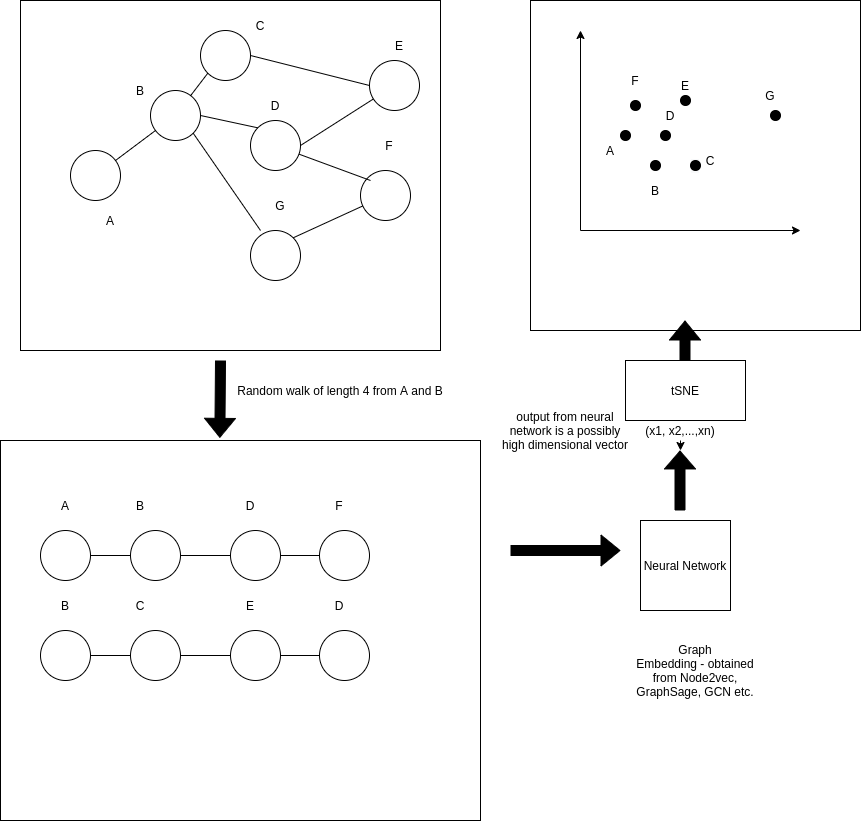

The diagram above was exported from draw.io. Its source (the exported page's mxGraphModel, read from the mxfile embedded in the PNG):
<mxGraphModel dx="984" dy="536" grid="1" gridSize="10" guides="1" tooltips="1" connect="1" arrows="1" fold="1" page="1" pageScale="1" pageWidth="827" pageHeight="1169" math="0" shadow="0">
  <root>
    <mxCell id="0" />
    <mxCell id="1" parent="0" />
    <mxCell id="pNMiqmwJfCYql_bu8MGO-79" value="" style="rounded=0;whiteSpace=wrap;html=1;fillColor=#FFFFFF;" parent="1" vertex="1">
      <mxGeometry x="20" y="450" width="480" height="380" as="geometry" />
    </mxCell>
    <mxCell id="pNMiqmwJfCYql_bu8MGO-21" value="&lt;meta charset=&quot;utf-8&quot;&gt;&lt;span style=&quot;color: rgb(0, 0, 0); font-family: helvetica; font-size: 12px; font-style: normal; font-weight: 400; letter-spacing: normal; text-align: center; text-indent: 0px; text-transform: none; word-spacing: 0px; background-color: rgb(248, 249, 250); display: inline; float: none;&quot;&gt;B&lt;/span&gt;" style="whiteSpace=wrap;html=1;aspect=fixed;" parent="1" vertex="1">
      <mxGeometry x="550" y="10" width="330" height="330" as="geometry" />
    </mxCell>
    <mxCell id="pNMiqmwJfCYql_bu8MGO-18" value="" style="rounded=0;whiteSpace=wrap;html=1;" parent="1" vertex="1">
      <mxGeometry x="40" y="10" width="420" height="350" as="geometry" />
    </mxCell>
    <mxCell id="pNMiqmwJfCYql_bu8MGO-1" value="" style="ellipse;whiteSpace=wrap;html=1;aspect=fixed;" parent="1" vertex="1">
      <mxGeometry x="170" y="100" width="50" height="50" as="geometry" />
    </mxCell>
    <mxCell id="pNMiqmwJfCYql_bu8MGO-2" value="" style="ellipse;whiteSpace=wrap;html=1;aspect=fixed;" parent="1" vertex="1">
      <mxGeometry x="90" y="160" width="50" height="50" as="geometry" />
    </mxCell>
    <mxCell id="pNMiqmwJfCYql_bu8MGO-3" value="" style="ellipse;whiteSpace=wrap;html=1;aspect=fixed;" parent="1" vertex="1">
      <mxGeometry x="220" y="40" width="50" height="50" as="geometry" />
    </mxCell>
    <mxCell id="pNMiqmwJfCYql_bu8MGO-4" value="" style="ellipse;whiteSpace=wrap;html=1;aspect=fixed;" parent="1" vertex="1">
      <mxGeometry x="380" y="180" width="50" height="50" as="geometry" />
    </mxCell>
    <mxCell id="pNMiqmwJfCYql_bu8MGO-5" value="" style="ellipse;whiteSpace=wrap;html=1;aspect=fixed;" parent="1" vertex="1">
      <mxGeometry x="270" y="130" width="50" height="50" as="geometry" />
    </mxCell>
    <mxCell id="pNMiqmwJfCYql_bu8MGO-6" value="" style="ellipse;whiteSpace=wrap;html=1;aspect=fixed;" parent="1" vertex="1">
      <mxGeometry x="270" y="240" width="50" height="50" as="geometry" />
    </mxCell>
    <mxCell id="pNMiqmwJfCYql_bu8MGO-7" value="" style="ellipse;whiteSpace=wrap;html=1;aspect=fixed;" parent="1" vertex="1">
      <mxGeometry x="389" y="70" width="50" height="50" as="geometry" />
    </mxCell>
    <mxCell id="pNMiqmwJfCYql_bu8MGO-9" value="" style="endArrow=none;html=1;" parent="1" source="pNMiqmwJfCYql_bu8MGO-2" target="pNMiqmwJfCYql_bu8MGO-1" edge="1">
      <mxGeometry width="50" height="50" relative="1" as="geometry">
        <mxPoint x="390" y="330" as="sourcePoint" />
        <mxPoint x="440" y="280" as="targetPoint" />
      </mxGeometry>
    </mxCell>
    <mxCell id="pNMiqmwJfCYql_bu8MGO-10" value="" style="endArrow=none;html=1;entryX=0;entryY=1;entryDx=0;entryDy=0;" parent="1" source="pNMiqmwJfCYql_bu8MGO-1" target="pNMiqmwJfCYql_bu8MGO-3" edge="1">
      <mxGeometry width="50" height="50" relative="1" as="geometry">
        <mxPoint x="240" y="220" as="sourcePoint" />
        <mxPoint x="290" y="170" as="targetPoint" />
      </mxGeometry>
    </mxCell>
    <mxCell id="pNMiqmwJfCYql_bu8MGO-12" value="" style="endArrow=none;html=1;exitX=1;exitY=0;exitDx=0;exitDy=0;entryX=0.048;entryY=0.708;entryDx=0;entryDy=0;entryPerimeter=0;" parent="1" source="pNMiqmwJfCYql_bu8MGO-6" target="pNMiqmwJfCYql_bu8MGO-4" edge="1">
      <mxGeometry width="50" height="50" relative="1" as="geometry">
        <mxPoint x="390" y="300" as="sourcePoint" />
        <mxPoint x="440" y="250" as="targetPoint" />
      </mxGeometry>
    </mxCell>
    <mxCell id="pNMiqmwJfCYql_bu8MGO-13" value="" style="endArrow=none;html=1;" parent="1" source="pNMiqmwJfCYql_bu8MGO-5" edge="1">
      <mxGeometry width="50" height="50" relative="1" as="geometry">
        <mxPoint x="390" y="300" as="sourcePoint" />
        <mxPoint x="390" y="190" as="targetPoint" />
      </mxGeometry>
    </mxCell>
    <mxCell id="pNMiqmwJfCYql_bu8MGO-14" value="" style="endArrow=none;html=1;exitX=1;exitY=0.5;exitDx=0;exitDy=0;entryX=0;entryY=0.5;entryDx=0;entryDy=0;" parent="1" source="pNMiqmwJfCYql_bu8MGO-3" target="pNMiqmwJfCYql_bu8MGO-7" edge="1">
      <mxGeometry width="50" height="50" relative="1" as="geometry">
        <mxPoint x="390" y="300" as="sourcePoint" />
        <mxPoint x="440" y="250" as="targetPoint" />
      </mxGeometry>
    </mxCell>
    <mxCell id="pNMiqmwJfCYql_bu8MGO-15" value="" style="endArrow=none;html=1;exitX=1;exitY=0.5;exitDx=0;exitDy=0;" parent="1" source="pNMiqmwJfCYql_bu8MGO-5" target="pNMiqmwJfCYql_bu8MGO-7" edge="1">
      <mxGeometry width="50" height="50" relative="1" as="geometry">
        <mxPoint x="320" y="170" as="sourcePoint" />
        <mxPoint x="440" y="250" as="targetPoint" />
      </mxGeometry>
    </mxCell>
    <mxCell id="pNMiqmwJfCYql_bu8MGO-16" value="" style="endArrow=none;html=1;exitX=1;exitY=1;exitDx=0;exitDy=0;entryX=0.2;entryY=0;entryDx=0;entryDy=0;entryPerimeter=0;" parent="1" source="pNMiqmwJfCYql_bu8MGO-1" target="pNMiqmwJfCYql_bu8MGO-6" edge="1">
      <mxGeometry width="50" height="50" relative="1" as="geometry">
        <mxPoint x="390" y="300" as="sourcePoint" />
        <mxPoint x="440" y="250" as="targetPoint" />
      </mxGeometry>
    </mxCell>
    <mxCell id="pNMiqmwJfCYql_bu8MGO-17" value="" style="endArrow=none;html=1;exitX=1;exitY=0.5;exitDx=0;exitDy=0;entryX=0;entryY=0;entryDx=0;entryDy=0;" parent="1" source="pNMiqmwJfCYql_bu8MGO-1" target="pNMiqmwJfCYql_bu8MGO-5" edge="1">
      <mxGeometry width="50" height="50" relative="1" as="geometry">
        <mxPoint x="390" y="300" as="sourcePoint" />
        <mxPoint x="440" y="250" as="targetPoint" />
      </mxGeometry>
    </mxCell>
    <mxCell id="pNMiqmwJfCYql_bu8MGO-19" value="" style="endArrow=classic;html=1;" parent="1" edge="1">
      <mxGeometry width="50" height="50" relative="1" as="geometry">
        <mxPoint x="600" y="240" as="sourcePoint" />
        <mxPoint x="600" y="40" as="targetPoint" />
      </mxGeometry>
    </mxCell>
    <mxCell id="pNMiqmwJfCYql_bu8MGO-20" value="" style="endArrow=classic;html=1;" parent="1" edge="1">
      <mxGeometry width="50" height="50" relative="1" as="geometry">
        <mxPoint x="600" y="240" as="sourcePoint" />
        <mxPoint x="820" y="240" as="targetPoint" />
      </mxGeometry>
    </mxCell>
    <mxCell id="pNMiqmwJfCYql_bu8MGO-22" value="F" style="text;html=1;strokeColor=none;fillColor=none;align=center;verticalAlign=middle;whiteSpace=wrap;rounded=0;" parent="1" vertex="1">
      <mxGeometry x="389" y="150" width="40" height="10" as="geometry" />
    </mxCell>
    <mxCell id="pNMiqmwJfCYql_bu8MGO-23" value="A" style="text;html=1;strokeColor=none;fillColor=none;align=center;verticalAlign=middle;whiteSpace=wrap;rounded=0;" parent="1" vertex="1">
      <mxGeometry x="110" y="220" width="40" height="20" as="geometry" />
    </mxCell>
    <mxCell id="pNMiqmwJfCYql_bu8MGO-25" value="B" style="text;html=1;strokeColor=none;fillColor=none;align=center;verticalAlign=middle;whiteSpace=wrap;rounded=0;" parent="1" vertex="1">
      <mxGeometry x="140" y="90" width="40" height="20" as="geometry" />
    </mxCell>
    <mxCell id="pNMiqmwJfCYql_bu8MGO-26" value="C" style="text;html=1;strokeColor=none;fillColor=none;align=center;verticalAlign=middle;whiteSpace=wrap;rounded=0;" parent="1" vertex="1">
      <mxGeometry x="260" y="20" width="40" height="30" as="geometry" />
    </mxCell>
    <mxCell id="pNMiqmwJfCYql_bu8MGO-27" value="D" style="text;html=1;strokeColor=none;fillColor=none;align=center;verticalAlign=middle;whiteSpace=wrap;rounded=0;" parent="1" vertex="1">
      <mxGeometry x="275" y="100" width="40" height="30" as="geometry" />
    </mxCell>
    <mxCell id="pNMiqmwJfCYql_bu8MGO-28" value="E" style="text;html=1;strokeColor=none;fillColor=none;align=center;verticalAlign=middle;whiteSpace=wrap;rounded=0;" parent="1" vertex="1">
      <mxGeometry x="399" y="40" width="40" height="30" as="geometry" />
    </mxCell>
    <mxCell id="pNMiqmwJfCYql_bu8MGO-29" value="G" style="text;html=1;strokeColor=none;fillColor=none;align=center;verticalAlign=middle;whiteSpace=wrap;rounded=0;" parent="1" vertex="1">
      <mxGeometry x="280" y="200" width="40" height="30" as="geometry" />
    </mxCell>
    <mxCell id="pNMiqmwJfCYql_bu8MGO-30" value="" style="ellipse;whiteSpace=wrap;html=1;aspect=fixed;fillColor=#000000;" parent="1" vertex="1">
      <mxGeometry x="640" y="140" width="10" height="10" as="geometry" />
    </mxCell>
    <mxCell id="pNMiqmwJfCYql_bu8MGO-31" value="" style="ellipse;whiteSpace=wrap;html=1;aspect=fixed;fillColor=#000000;" parent="1" vertex="1">
      <mxGeometry x="710" y="170" width="10" height="10" as="geometry" />
    </mxCell>
    <mxCell id="pNMiqmwJfCYql_bu8MGO-32" value="" style="ellipse;whiteSpace=wrap;html=1;aspect=fixed;fillColor=#000000;" parent="1" vertex="1">
      <mxGeometry x="670" y="170" width="10" height="10" as="geometry" />
    </mxCell>
    <mxCell id="pNMiqmwJfCYql_bu8MGO-33" value="" style="ellipse;whiteSpace=wrap;html=1;aspect=fixed;fillColor=#000000;" parent="1" vertex="1">
      <mxGeometry x="650" y="110" width="10" height="10" as="geometry" />
    </mxCell>
    <mxCell id="pNMiqmwJfCYql_bu8MGO-34" value="" style="ellipse;whiteSpace=wrap;html=1;aspect=fixed;fillColor=#000000;rotation=-10;" parent="1" vertex="1">
      <mxGeometry x="680" y="140" width="10" height="10" as="geometry" />
    </mxCell>
    <mxCell id="pNMiqmwJfCYql_bu8MGO-35" value="" style="ellipse;whiteSpace=wrap;html=1;aspect=fixed;fillColor=#000000;" parent="1" vertex="1">
      <mxGeometry x="700" y="105" width="10" height="10" as="geometry" />
    </mxCell>
    <mxCell id="pNMiqmwJfCYql_bu8MGO-36" value="" style="ellipse;whiteSpace=wrap;html=1;aspect=fixed;fillColor=#000000;" parent="1" vertex="1">
      <mxGeometry x="790" y="120" width="10" height="10" as="geometry" />
    </mxCell>
    <mxCell id="pNMiqmwJfCYql_bu8MGO-43" value="A" style="text;html=1;strokeColor=none;fillColor=none;align=center;verticalAlign=middle;whiteSpace=wrap;rounded=0;" parent="1" vertex="1">
      <mxGeometry x="610" y="150" width="40" height="20" as="geometry" />
    </mxCell>
    <mxCell id="pNMiqmwJfCYql_bu8MGO-45" value="B" style="text;html=1;strokeColor=none;fillColor=none;align=center;verticalAlign=middle;whiteSpace=wrap;rounded=0;" parent="1" vertex="1">
      <mxGeometry x="655" y="190" width="40" height="20" as="geometry" />
    </mxCell>
    <mxCell id="pNMiqmwJfCYql_bu8MGO-46" value="C" style="text;html=1;strokeColor=none;fillColor=none;align=center;verticalAlign=middle;whiteSpace=wrap;rounded=0;" parent="1" vertex="1">
      <mxGeometry x="710" y="160" width="40" height="20" as="geometry" />
    </mxCell>
    <mxCell id="pNMiqmwJfCYql_bu8MGO-47" value="D" style="text;html=1;strokeColor=none;fillColor=none;align=center;verticalAlign=middle;whiteSpace=wrap;rounded=0;" parent="1" vertex="1">
      <mxGeometry x="670" y="115" width="40" height="20" as="geometry" />
    </mxCell>
    <mxCell id="pNMiqmwJfCYql_bu8MGO-48" value="G" style="text;html=1;strokeColor=none;fillColor=none;align=center;verticalAlign=middle;whiteSpace=wrap;rounded=0;" parent="1" vertex="1">
      <mxGeometry x="770" y="95" width="40" height="20" as="geometry" />
    </mxCell>
    <mxCell id="pNMiqmwJfCYql_bu8MGO-49" value="E" style="text;html=1;strokeColor=none;fillColor=none;align=center;verticalAlign=middle;whiteSpace=wrap;rounded=0;" parent="1" vertex="1">
      <mxGeometry x="685" y="85" width="40" height="20" as="geometry" />
    </mxCell>
    <mxCell id="pNMiqmwJfCYql_bu8MGO-50" value="F" style="text;html=1;strokeColor=none;fillColor=none;align=center;verticalAlign=middle;whiteSpace=wrap;rounded=0;" parent="1" vertex="1">
      <mxGeometry x="635" y="80" width="40" height="20" as="geometry" />
    </mxCell>
    <mxCell id="pNMiqmwJfCYql_bu8MGO-52" value="Graph&lt;br&gt;Embedding - obtained from Node2vec, GraphSage, GCN etc." style="text;html=1;strokeColor=none;fillColor=none;align=center;verticalAlign=middle;whiteSpace=wrap;rounded=0;" parent="1" vertex="1">
      <mxGeometry x="645" y="640" width="140" height="80" as="geometry" />
    </mxCell>
    <mxCell id="pNMiqmwJfCYql_bu8MGO-66" value="" style="group" parent="1" vertex="1" connectable="0">
      <mxGeometry x="60" y="500" width="329" height="90" as="geometry" />
    </mxCell>
    <mxCell id="pNMiqmwJfCYql_bu8MGO-54" value="" style="ellipse;whiteSpace=wrap;html=1;aspect=fixed;" parent="pNMiqmwJfCYql_bu8MGO-66" vertex="1">
      <mxGeometry x="90" y="40" width="50" height="50" as="geometry" />
    </mxCell>
    <mxCell id="pNMiqmwJfCYql_bu8MGO-55" value="" style="ellipse;whiteSpace=wrap;html=1;aspect=fixed;" parent="pNMiqmwJfCYql_bu8MGO-66" vertex="1">
      <mxGeometry y="40" width="50" height="50" as="geometry" />
    </mxCell>
    <mxCell id="pNMiqmwJfCYql_bu8MGO-56" value="" style="ellipse;whiteSpace=wrap;html=1;aspect=fixed;" parent="pNMiqmwJfCYql_bu8MGO-66" vertex="1">
      <mxGeometry x="190" y="40" width="50" height="50" as="geometry" />
    </mxCell>
    <mxCell id="pNMiqmwJfCYql_bu8MGO-57" value="" style="ellipse;whiteSpace=wrap;html=1;aspect=fixed;" parent="pNMiqmwJfCYql_bu8MGO-66" vertex="1">
      <mxGeometry x="279" y="40" width="50" height="50" as="geometry" />
    </mxCell>
    <mxCell id="pNMiqmwJfCYql_bu8MGO-60" value="" style="endArrow=none;html=1;fillColor=#000000;exitX=1;exitY=0.5;exitDx=0;exitDy=0;entryX=0;entryY=0.5;entryDx=0;entryDy=0;" parent="pNMiqmwJfCYql_bu8MGO-66" source="pNMiqmwJfCYql_bu8MGO-54" target="pNMiqmwJfCYql_bu8MGO-56" edge="1">
      <mxGeometry width="50" height="50" relative="1" as="geometry">
        <mxPoint x="60" y="75" as="sourcePoint" />
        <mxPoint x="180" y="75" as="targetPoint" />
      </mxGeometry>
    </mxCell>
    <mxCell id="pNMiqmwJfCYql_bu8MGO-62" value="A" style="text;html=1;strokeColor=none;fillColor=none;align=center;verticalAlign=middle;whiteSpace=wrap;rounded=0;" parent="pNMiqmwJfCYql_bu8MGO-66" vertex="1">
      <mxGeometry x="5" width="40" height="30" as="geometry" />
    </mxCell>
    <mxCell id="pNMiqmwJfCYql_bu8MGO-63" value="B" style="text;html=1;strokeColor=none;fillColor=none;align=center;verticalAlign=middle;whiteSpace=wrap;rounded=0;" parent="pNMiqmwJfCYql_bu8MGO-66" vertex="1">
      <mxGeometry x="80" width="40" height="30" as="geometry" />
    </mxCell>
    <mxCell id="pNMiqmwJfCYql_bu8MGO-64" value="D" style="text;html=1;strokeColor=none;fillColor=none;align=center;verticalAlign=middle;whiteSpace=wrap;rounded=0;" parent="pNMiqmwJfCYql_bu8MGO-66" vertex="1">
      <mxGeometry x="190" width="40" height="30" as="geometry" />
    </mxCell>
    <mxCell id="pNMiqmwJfCYql_bu8MGO-65" value="F" style="text;html=1;strokeColor=none;fillColor=none;align=center;verticalAlign=middle;whiteSpace=wrap;rounded=0;" parent="pNMiqmwJfCYql_bu8MGO-66" vertex="1">
      <mxGeometry x="279" width="40" height="30" as="geometry" />
    </mxCell>
    <mxCell id="pNMiqmwJfCYql_bu8MGO-58" value="" style="endArrow=none;html=1;fillColor=#000000;exitX=1;exitY=0.5;exitDx=0;exitDy=0;entryX=0;entryY=0.5;entryDx=0;entryDy=0;" parent="pNMiqmwJfCYql_bu8MGO-66" source="pNMiqmwJfCYql_bu8MGO-55" target="pNMiqmwJfCYql_bu8MGO-54" edge="1">
      <mxGeometry width="50" height="50" relative="1" as="geometry">
        <mxPoint x="490" y="530" as="sourcePoint" />
        <mxPoint x="540" y="480" as="targetPoint" />
      </mxGeometry>
    </mxCell>
    <mxCell id="pNMiqmwJfCYql_bu8MGO-61" value="" style="endArrow=none;html=1;fillColor=#000000;exitX=1;exitY=0.5;exitDx=0;exitDy=0;entryX=0;entryY=0.5;entryDx=0;entryDy=0;" parent="pNMiqmwJfCYql_bu8MGO-66" source="pNMiqmwJfCYql_bu8MGO-56" target="pNMiqmwJfCYql_bu8MGO-57" edge="1">
      <mxGeometry width="50" height="50" relative="1" as="geometry">
        <mxPoint x="210" y="575" as="sourcePoint" />
        <mxPoint x="260" y="575" as="targetPoint" />
      </mxGeometry>
    </mxCell>
    <mxCell id="pNMiqmwJfCYql_bu8MGO-67" value="" style="group" parent="1" vertex="1" connectable="0">
      <mxGeometry x="60" y="600" width="329" height="90" as="geometry" />
    </mxCell>
    <mxCell id="pNMiqmwJfCYql_bu8MGO-68" value="" style="ellipse;whiteSpace=wrap;html=1;aspect=fixed;" parent="pNMiqmwJfCYql_bu8MGO-67" vertex="1">
      <mxGeometry x="90" y="40" width="50" height="50" as="geometry" />
    </mxCell>
    <mxCell id="pNMiqmwJfCYql_bu8MGO-69" value="" style="ellipse;whiteSpace=wrap;html=1;aspect=fixed;" parent="pNMiqmwJfCYql_bu8MGO-67" vertex="1">
      <mxGeometry y="40" width="50" height="50" as="geometry" />
    </mxCell>
    <mxCell id="pNMiqmwJfCYql_bu8MGO-70" value="" style="ellipse;whiteSpace=wrap;html=1;aspect=fixed;" parent="pNMiqmwJfCYql_bu8MGO-67" vertex="1">
      <mxGeometry x="190" y="40" width="50" height="50" as="geometry" />
    </mxCell>
    <mxCell id="pNMiqmwJfCYql_bu8MGO-71" value="" style="ellipse;whiteSpace=wrap;html=1;aspect=fixed;" parent="pNMiqmwJfCYql_bu8MGO-67" vertex="1">
      <mxGeometry x="279" y="40" width="50" height="50" as="geometry" />
    </mxCell>
    <mxCell id="pNMiqmwJfCYql_bu8MGO-72" value="" style="endArrow=none;html=1;fillColor=#000000;exitX=1;exitY=0.5;exitDx=0;exitDy=0;entryX=0;entryY=0.5;entryDx=0;entryDy=0;" parent="pNMiqmwJfCYql_bu8MGO-67" source="pNMiqmwJfCYql_bu8MGO-68" target="pNMiqmwJfCYql_bu8MGO-70" edge="1">
      <mxGeometry width="50" height="50" relative="1" as="geometry">
        <mxPoint x="60" y="75" as="sourcePoint" />
        <mxPoint x="180" y="75" as="targetPoint" />
      </mxGeometry>
    </mxCell>
    <mxCell id="pNMiqmwJfCYql_bu8MGO-73" value="B" style="text;html=1;strokeColor=none;fillColor=none;align=center;verticalAlign=middle;whiteSpace=wrap;rounded=0;" parent="pNMiqmwJfCYql_bu8MGO-67" vertex="1">
      <mxGeometry x="5" width="40" height="30" as="geometry" />
    </mxCell>
    <mxCell id="pNMiqmwJfCYql_bu8MGO-74" value="C" style="text;html=1;strokeColor=none;fillColor=none;align=center;verticalAlign=middle;whiteSpace=wrap;rounded=0;" parent="pNMiqmwJfCYql_bu8MGO-67" vertex="1">
      <mxGeometry x="80" width="40" height="30" as="geometry" />
    </mxCell>
    <mxCell id="pNMiqmwJfCYql_bu8MGO-75" value="E" style="text;html=1;strokeColor=none;fillColor=none;align=center;verticalAlign=middle;whiteSpace=wrap;rounded=0;" parent="pNMiqmwJfCYql_bu8MGO-67" vertex="1">
      <mxGeometry x="190" width="40" height="30" as="geometry" />
    </mxCell>
    <mxCell id="pNMiqmwJfCYql_bu8MGO-76" value="D" style="text;html=1;strokeColor=none;fillColor=none;align=center;verticalAlign=middle;whiteSpace=wrap;rounded=0;" parent="pNMiqmwJfCYql_bu8MGO-67" vertex="1">
      <mxGeometry x="279" width="40" height="30" as="geometry" />
    </mxCell>
    <mxCell id="pNMiqmwJfCYql_bu8MGO-77" value="" style="endArrow=none;html=1;fillColor=#000000;exitX=1;exitY=0.5;exitDx=0;exitDy=0;entryX=0;entryY=0.5;entryDx=0;entryDy=0;" parent="pNMiqmwJfCYql_bu8MGO-67" source="pNMiqmwJfCYql_bu8MGO-69" target="pNMiqmwJfCYql_bu8MGO-68" edge="1">
      <mxGeometry width="50" height="50" relative="1" as="geometry">
        <mxPoint x="490" y="530" as="sourcePoint" />
        <mxPoint x="540" y="480" as="targetPoint" />
      </mxGeometry>
    </mxCell>
    <mxCell id="pNMiqmwJfCYql_bu8MGO-78" value="" style="endArrow=none;html=1;fillColor=#000000;exitX=1;exitY=0.5;exitDx=0;exitDy=0;entryX=0;entryY=0.5;entryDx=0;entryDy=0;" parent="pNMiqmwJfCYql_bu8MGO-67" source="pNMiqmwJfCYql_bu8MGO-70" target="pNMiqmwJfCYql_bu8MGO-71" edge="1">
      <mxGeometry width="50" height="50" relative="1" as="geometry">
        <mxPoint x="210" y="575" as="sourcePoint" />
        <mxPoint x="260" y="575" as="targetPoint" />
      </mxGeometry>
    </mxCell>
    <mxCell id="pNMiqmwJfCYql_bu8MGO-80" value="" style="shape=flexArrow;endArrow=classic;html=1;fillColor=#000000;entryX=0.457;entryY=-0.007;entryDx=0;entryDy=0;entryPerimeter=0;" parent="1" target="pNMiqmwJfCYql_bu8MGO-79" edge="1">
      <mxGeometry width="50" height="50" relative="1" as="geometry">
        <mxPoint x="240" y="370" as="sourcePoint" />
        <mxPoint x="540" y="350" as="targetPoint" />
      </mxGeometry>
    </mxCell>
    <mxCell id="pNMiqmwJfCYql_bu8MGO-81" value="Random walk of length 4 from A and B" style="text;html=1;strokeColor=none;fillColor=none;align=center;verticalAlign=middle;whiteSpace=wrap;rounded=0;" parent="1" vertex="1">
      <mxGeometry x="200" y="390" width="320" height="20" as="geometry" />
    </mxCell>
    <mxCell id="pNMiqmwJfCYql_bu8MGO-82" value="" style="shape=flexArrow;endArrow=classic;html=1;fillColor=#000000;" parent="1" edge="1">
      <mxGeometry width="50" height="50" relative="1" as="geometry">
        <mxPoint x="530" y="560" as="sourcePoint" />
        <mxPoint x="640" y="560" as="targetPoint" />
      </mxGeometry>
    </mxCell>
    <mxCell id="javNtipluN_O2R8MNb2i-1" value="Neural Network" style="whiteSpace=wrap;html=1;aspect=fixed;" vertex="1" parent="1">
      <mxGeometry x="660" y="530" width="90" height="90" as="geometry" />
    </mxCell>
    <mxCell id="javNtipluN_O2R8MNb2i-4" style="edgeStyle=orthogonalEdgeStyle;rounded=0;orthogonalLoop=1;jettySize=auto;html=1;exitX=0.5;exitY=1;exitDx=0;exitDy=0;fillColor=#000000;" edge="1" parent="1" source="javNtipluN_O2R8MNb2i-2">
      <mxGeometry relative="1" as="geometry">
        <mxPoint x="700" y="460" as="targetPoint" />
      </mxGeometry>
    </mxCell>
    <mxCell id="javNtipluN_O2R8MNb2i-2" value="(x1, x2,...,xn)" style="text;html=1;strokeColor=none;fillColor=none;align=center;verticalAlign=middle;whiteSpace=wrap;rounded=0;" vertex="1" parent="1">
      <mxGeometry x="645" y="430" width="110" height="20" as="geometry" />
    </mxCell>
    <mxCell id="javNtipluN_O2R8MNb2i-3" value="" style="shape=flexArrow;endArrow=classic;html=1;width=10;endSize=5.65;fillColor=#000000;" edge="1" parent="1">
      <mxGeometry width="50" height="50" relative="1" as="geometry">
        <mxPoint x="699.5" y="520" as="sourcePoint" />
        <mxPoint x="699.5" y="460" as="targetPoint" />
      </mxGeometry>
    </mxCell>
    <mxCell id="javNtipluN_O2R8MNb2i-6" value="tSNE" style="rounded=0;whiteSpace=wrap;html=1;" vertex="1" parent="1">
      <mxGeometry x="645" y="370" width="120" height="60" as="geometry" />
    </mxCell>
    <mxCell id="javNtipluN_O2R8MNb2i-10" value="" style="shape=flexArrow;endArrow=classic;html=1;fillColor=#000000;" edge="1" parent="1">
      <mxGeometry width="50" height="50" relative="1" as="geometry">
        <mxPoint x="704.5" y="370" as="sourcePoint" />
        <mxPoint x="704.5" y="330" as="targetPoint" />
      </mxGeometry>
    </mxCell>
    <mxCell id="javNtipluN_O2R8MNb2i-11" value="output from neural&lt;br&gt;network is a possibly&lt;br&gt;high dimensional vector" style="text;html=1;strokeColor=none;fillColor=none;align=center;verticalAlign=middle;whiteSpace=wrap;rounded=0;" vertex="1" parent="1">
      <mxGeometry x="520" y="430" width="130" height="20" as="geometry" />
    </mxCell>
  </root>
</mxGraphModel>